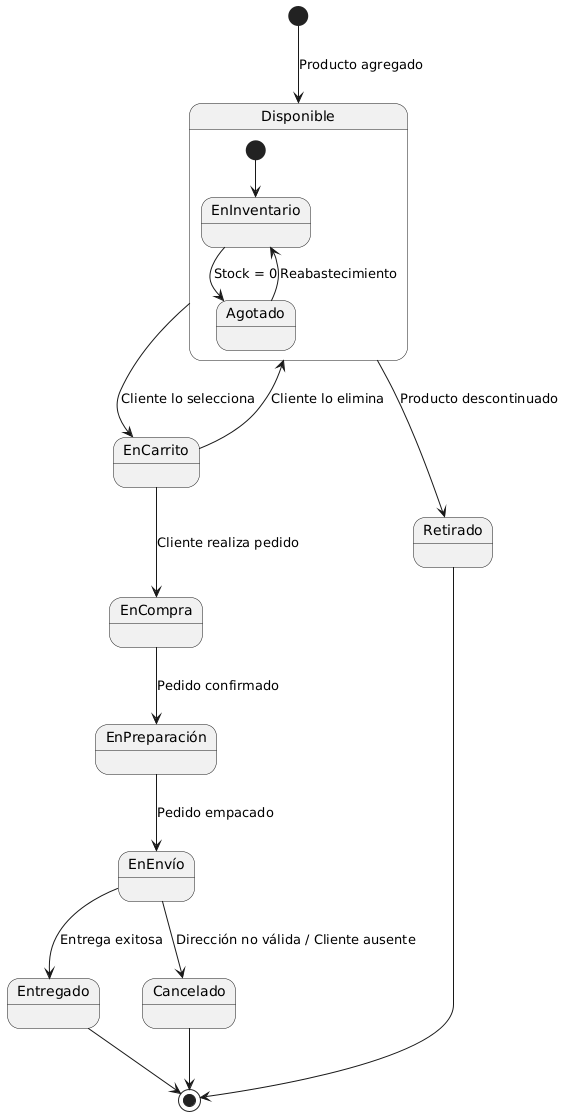

The diagram above was rendered by PlantUML. Its source (embedded in the PNG):
@startuml
[*] --> Disponible : Producto agregado

state Disponible {
  [*] --> EnInventario
  EnInventario --> Agotado : Stock = 0
  Agotado --> EnInventario : Reabastecimiento
}

Disponible --> EnCarrito : Cliente lo selecciona

EnCarrito --> EnCompra : Cliente realiza pedido
EnCarrito --> Disponible : Cliente lo elimina

EnCompra --> EnPreparación : Pedido confirmado
EnPreparación --> EnEnvío : Pedido empacado

EnEnvío --> Entregado : Entrega exitosa
EnEnvío --> Cancelado : Dirección no válida / Cliente ausente

Entregado --> [*]
Cancelado --> [*]
Disponible --> Retirado : Producto descontinuado
Retirado --> [*]
@enduml